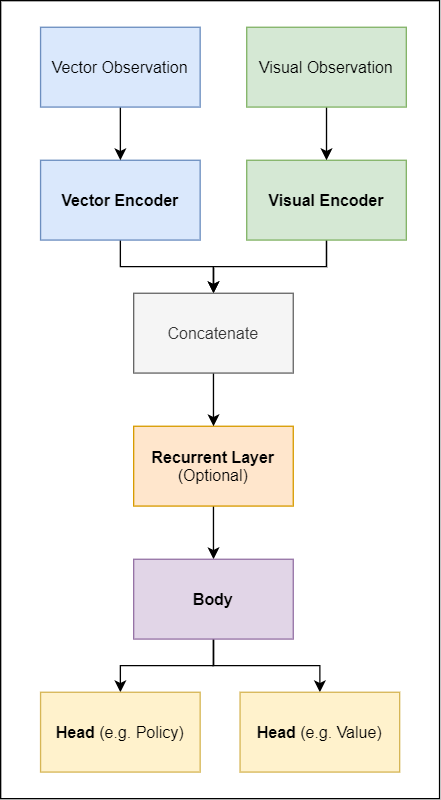

The diagram above was exported from draw.io. Its source (the exported page's mxGraphModel, read from the mxfile embedded in the PNG):
<mxGraphModel dx="1550" dy="895" grid="1" gridSize="10" guides="1" tooltips="1" connect="1" arrows="1" fold="1" page="1" pageScale="1" pageWidth="1169" pageHeight="827" math="0" shadow="0">
  <root>
    <mxCell id="0" />
    <mxCell id="1" parent="0" />
    <mxCell id="2" value="" style="rounded=0;whiteSpace=wrap;html=1;" vertex="1" parent="1">
      <mxGeometry x="340" y="20" width="330" height="600" as="geometry" />
    </mxCell>
    <mxCell id="3" style="edgeStyle=orthogonalEdgeStyle;rounded=0;orthogonalLoop=1;jettySize=auto;html=1;exitX=0.5;exitY=1;exitDx=0;exitDy=0;entryX=0.5;entryY=0;entryDx=0;entryDy=0;" edge="1" source="4" target="10" parent="1">
      <mxGeometry relative="1" as="geometry" />
    </mxCell>
    <mxCell id="4" value="Visual Encoder" style="rounded=0;whiteSpace=wrap;html=1;fillColor=#d5e8d4;strokeColor=#82b366;fontStyle=1" vertex="1" parent="1">
      <mxGeometry x="525" y="140" width="120" height="60" as="geometry" />
    </mxCell>
    <mxCell id="5" style="edgeStyle=orthogonalEdgeStyle;rounded=0;orthogonalLoop=1;jettySize=auto;html=1;exitX=0.5;exitY=1;exitDx=0;exitDy=0;entryX=0.5;entryY=0;entryDx=0;entryDy=0;" edge="1" source="6" target="13" parent="1">
      <mxGeometry relative="1" as="geometry" />
    </mxCell>
    <mxCell id="6" value="Recurrent Layer&lt;br&gt;&lt;span style=&quot;font-weight: normal&quot;&gt;(Optional)&lt;/span&gt;" style="rounded=0;whiteSpace=wrap;html=1;fillColor=#ffe6cc;strokeColor=#d79b00;fontStyle=1" vertex="1" parent="1">
      <mxGeometry x="440" y="340" width="120" height="60" as="geometry" />
    </mxCell>
    <mxCell id="7" style="edgeStyle=orthogonalEdgeStyle;rounded=0;orthogonalLoop=1;jettySize=auto;html=1;exitX=0.5;exitY=1;exitDx=0;exitDy=0;entryX=0.5;entryY=0;entryDx=0;entryDy=0;" edge="1" source="8" target="10" parent="1">
      <mxGeometry relative="1" as="geometry" />
    </mxCell>
    <mxCell id="8" value="Vector Encoder" style="rounded=0;whiteSpace=wrap;html=1;fillColor=#dae8fc;strokeColor=#6c8ebf;fontStyle=1" vertex="1" parent="1">
      <mxGeometry x="370" y="140" width="120" height="60" as="geometry" />
    </mxCell>
    <mxCell id="9" style="edgeStyle=orthogonalEdgeStyle;rounded=0;orthogonalLoop=1;jettySize=auto;html=1;exitX=0.5;exitY=1;exitDx=0;exitDy=0;entryX=0.5;entryY=0;entryDx=0;entryDy=0;" edge="1" source="10" target="6" parent="1">
      <mxGeometry relative="1" as="geometry" />
    </mxCell>
    <mxCell id="10" value="Concatenate" style="rounded=0;whiteSpace=wrap;html=1;fillColor=#f5f5f5;strokeColor=#666666;fontColor=#333333;fontStyle=0" vertex="1" parent="1">
      <mxGeometry x="440" y="240" width="120" height="60" as="geometry" />
    </mxCell>
    <mxCell id="11" style="edgeStyle=orthogonalEdgeStyle;rounded=0;orthogonalLoop=1;jettySize=auto;html=1;exitX=0.5;exitY=1;exitDx=0;exitDy=0;entryX=0.5;entryY=0;entryDx=0;entryDy=0;" edge="1" source="13" target="14" parent="1">
      <mxGeometry relative="1" as="geometry" />
    </mxCell>
    <mxCell id="12" style="edgeStyle=orthogonalEdgeStyle;rounded=0;orthogonalLoop=1;jettySize=auto;html=1;exitX=0.5;exitY=1;exitDx=0;exitDy=0;entryX=0.5;entryY=0;entryDx=0;entryDy=0;" edge="1" source="13" target="15" parent="1">
      <mxGeometry relative="1" as="geometry" />
    </mxCell>
    <mxCell id="13" value="Body" style="rounded=0;whiteSpace=wrap;html=1;fillColor=#e1d5e7;strokeColor=#9673a6;fontStyle=1" vertex="1" parent="1">
      <mxGeometry x="440" y="440" width="120" height="60" as="geometry" />
    </mxCell>
    <mxCell id="14" value="Head&lt;span style=&quot;font-weight: normal&quot;&gt; (e.g. Policy)&lt;/span&gt;" style="rounded=0;whiteSpace=wrap;html=1;fillColor=#fff2cc;strokeColor=#d6b656;fontStyle=1" vertex="1" parent="1">
      <mxGeometry x="370" y="540" width="120" height="60" as="geometry" />
    </mxCell>
    <mxCell id="15" value="Head &lt;span style=&quot;font-weight: normal&quot;&gt;(e.g. Value)&lt;/span&gt;" style="rounded=0;whiteSpace=wrap;html=1;fillColor=#fff2cc;strokeColor=#d6b656;fontStyle=1" vertex="1" parent="1">
      <mxGeometry x="520" y="540" width="120" height="60" as="geometry" />
    </mxCell>
    <mxCell id="16" style="edgeStyle=orthogonalEdgeStyle;rounded=0;orthogonalLoop=1;jettySize=auto;html=1;exitX=0.5;exitY=1;exitDx=0;exitDy=0;entryX=0.5;entryY=0;entryDx=0;entryDy=0;" edge="1" source="17" target="8" parent="1">
      <mxGeometry relative="1" as="geometry" />
    </mxCell>
    <mxCell id="17" value="Vector Observation" style="rounded=0;whiteSpace=wrap;html=1;fillColor=#dae8fc;strokeColor=#6c8ebf;fontStyle=0;" vertex="1" parent="1">
      <mxGeometry x="370" y="40" width="120" height="60" as="geometry" />
    </mxCell>
    <mxCell id="18" style="edgeStyle=orthogonalEdgeStyle;rounded=0;orthogonalLoop=1;jettySize=auto;html=1;exitX=0.5;exitY=1;exitDx=0;exitDy=0;entryX=0.5;entryY=0;entryDx=0;entryDy=0;" edge="1" source="19" target="4" parent="1">
      <mxGeometry relative="1" as="geometry" />
    </mxCell>
    <mxCell id="19" value="&lt;span style=&quot;font-weight: normal&quot;&gt;Visual Observation&lt;/span&gt;" style="rounded=0;whiteSpace=wrap;html=1;fillColor=#d5e8d4;strokeColor=#82b366;fontStyle=1;" vertex="1" parent="1">
      <mxGeometry x="525" y="40" width="120" height="60" as="geometry" />
    </mxCell>
  </root>
</mxGraphModel>